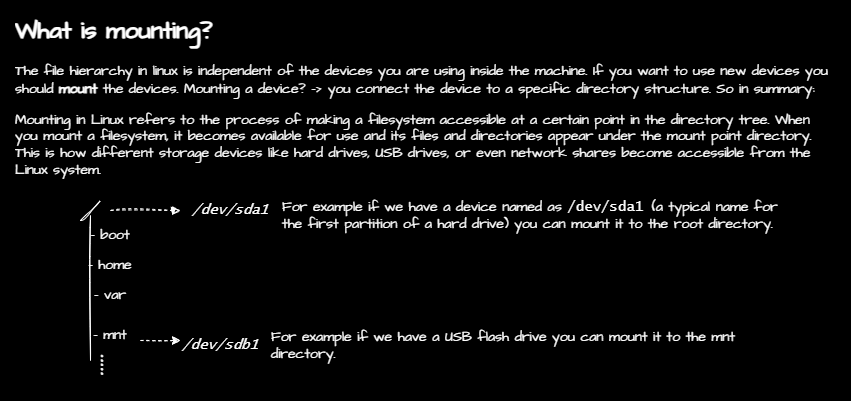

The diagram above was exported from draw.io. Its source (the exported page's mxGraphModel, read from the mxfile embedded in the PNG):
<mxGraphModel dx="1079" dy="654" grid="1" gridSize="10" guides="1" tooltips="1" connect="1" arrows="1" fold="1" page="1" pageScale="1" pageWidth="850" pageHeight="1100" math="0" shadow="0">
  <root>
    <mxCell id="0" />
    <mxCell id="1" parent="0" />
    <mxCell id="2" value="" style="rounded=0;whiteSpace=wrap;html=1;connectable=0;editable=1;movable=0;resizable=1;rotatable=0;deletable=1;expand=0;recursiveResize=0;strokeColor=#000000;allowArrows=0;fillColor=#000000;" vertex="1" parent="1">
      <mxGeometry width="850" height="400" as="geometry" />
    </mxCell>
    <mxCell id="5" value="&lt;h1&gt;&lt;font color=&quot;#ffffff&quot; data-font-src=&quot;https://fonts.googleapis.com/css?family=Architects+Daughter&quot; face=&quot;Architects Daughter&quot;&gt;What is mounting?&lt;/font&gt;&lt;/h1&gt;&lt;p style=&quot;font-size: 14px;&quot;&gt;&lt;font color=&quot;#ffffff&quot; style=&quot;font-size: 14px;&quot; data-font-src=&quot;https://fonts.googleapis.com/css?family=Architects+Daughter&quot; face=&quot;Architects Daughter&quot;&gt;The file hierarchy in linux is independent of the devices you are using inside the machine. If you want to use new devices you should &lt;b style=&quot;&quot;&gt;mount &lt;/b&gt;the devices. Mounting a device? -&amp;gt; you connect the device to a specific directory structure. So in summary:&amp;nbsp;&lt;/font&gt;&lt;/p&gt;&lt;font color=&quot;#ffffff&quot; style=&quot;font-size: 14px;&quot; data-font-src=&quot;https://fonts.googleapis.com/css?family=Architects+Daughter&quot; face=&quot;Architects Daughter&quot;&gt;Mounting in Linux refers to the process of making a filesystem accessible at a certain point in the directory tree. When you mount a filesystem, it becomes available for use and its files and directories appear under the mount point directory. This is how different storage devices like hard drives, USB drives, or even network shares become accessible from the Linux system.&lt;/font&gt;" style="text;html=1;strokeColor=none;fillColor=none;spacing=5;spacingTop=-20;whiteSpace=wrap;overflow=hidden;rounded=0;" vertex="1" parent="1">
      <mxGeometry x="10" y="10" width="830" height="170" as="geometry" />
    </mxCell>
    <mxCell id="6" value="" style="endArrow=none;html=1;fontFamily=Architects Daughter;fontSource=https%3A%2F%2Ffonts.googleapis.com%2Fcss%3Ffamily%3DArchitects%2BDaughter;fontSize=14;fontColor=#FFFFFF;sketch=1;curveFitting=1;jiggle=2;strokeColor=#FFFFFF;" edge="1" parent="1">
      <mxGeometry width="50" height="50" relative="1" as="geometry">
        <mxPoint x="80" y="220" as="sourcePoint" />
        <mxPoint x="100" y="200" as="targetPoint" />
      </mxGeometry>
    </mxCell>
    <mxCell id="7" value="" style="endArrow=none;html=1;sketch=1;fontFamily=Architects Daughter;fontSource=https%3A%2F%2Ffonts.googleapis.com%2Fcss%3Ffamily%3DArchitects%2BDaughter;fontSize=14;fontColor=#FFFFFF;strokeColor=#FFFFFF;" edge="1" parent="1">
      <mxGeometry width="50" height="50" relative="1" as="geometry">
        <mxPoint x="90" y="360" as="sourcePoint" />
        <mxPoint x="90" y="215" as="targetPoint" />
      </mxGeometry>
    </mxCell>
    <mxCell id="9" value="- boot" style="text;html=1;strokeColor=none;fillColor=none;align=center;verticalAlign=middle;whiteSpace=wrap;rounded=0;labelBackgroundColor=none;fontFamily=Architects Daughter;fontSource=https%3A%2F%2Ffonts.googleapis.com%2Fcss%3Ffamily%3DArchitects%2BDaughter;fontSize=14;fontColor=#FFFFFF;" vertex="1" parent="1">
      <mxGeometry x="80" y="220" width="60" height="30" as="geometry" />
    </mxCell>
    <mxCell id="10" value="- home" style="text;html=1;strokeColor=none;fillColor=none;align=center;verticalAlign=middle;whiteSpace=wrap;rounded=0;labelBackgroundColor=none;fontFamily=Architects Daughter;fontSource=https%3A%2F%2Ffonts.googleapis.com%2Fcss%3Ffamily%3DArchitects%2BDaughter;fontSize=14;fontColor=#FFFFFF;" vertex="1" parent="1">
      <mxGeometry x="80" y="250" width="60" height="30" as="geometry" />
    </mxCell>
    <mxCell id="11" value="- var" style="text;html=1;strokeColor=none;fillColor=none;align=center;verticalAlign=middle;whiteSpace=wrap;rounded=0;labelBackgroundColor=none;fontFamily=Architects Daughter;fontSource=https%3A%2F%2Ffonts.googleapis.com%2Fcss%3Ffamily%3DArchitects%2BDaughter;fontSize=14;fontColor=#FFFFFF;" vertex="1" parent="1">
      <mxGeometry x="80" y="280" width="60" height="30" as="geometry" />
    </mxCell>
    <mxCell id="12" value="- mnt" style="text;html=1;strokeColor=none;fillColor=none;align=center;verticalAlign=middle;whiteSpace=wrap;rounded=0;labelBackgroundColor=none;fontFamily=Architects Daughter;fontSource=https%3A%2F%2Ffonts.googleapis.com%2Fcss%3Ffamily%3DArchitects%2BDaughter;fontSize=14;fontColor=#FFFFFF;" vertex="1" parent="1">
      <mxGeometry x="80" y="320" width="60" height="30" as="geometry" />
    </mxCell>
    <mxCell id="13" value="&lt;font style=&quot;font-size: 31px;&quot;&gt;.....&lt;/font&gt;" style="text;html=1;strokeColor=none;fillColor=none;align=center;verticalAlign=middle;whiteSpace=wrap;rounded=0;labelBackgroundColor=none;fontFamily=Architects Daughter;fontSource=https%3A%2F%2Ffonts.googleapis.com%2Fcss%3Ffamily%3DArchitects%2BDaughter;fontSize=14;fontColor=#FFFFFF;rotation=90;" vertex="1" parent="1">
      <mxGeometry x="80" y="350" width="60" height="30" as="geometry" />
    </mxCell>
    <mxCell id="14" value="" style="endArrow=classic;html=1;fontFamily=Architects Daughter;fontSource=https%3A%2F%2Ffonts.googleapis.com%2Fcss%3Ffamily%3DArchitects%2BDaughter;fontSize=31;fontColor=#FFFFFF;sketch=1;curveFitting=1;jiggle=2;dashed=1;strokeColor=#FFFFFF;" edge="1" parent="1">
      <mxGeometry width="50" height="50" relative="1" as="geometry">
        <mxPoint x="110" y="210" as="sourcePoint" />
        <mxPoint x="180" y="210" as="targetPoint" />
      </mxGeometry>
    </mxCell>
    <mxCell id="15" value="&lt;font style=&quot;font-size: 14px;&quot; face=&quot;Lucida Console&quot;&gt;&lt;i&gt;/dev/sda1&lt;/i&gt;&lt;/font&gt;" style="text;html=1;strokeColor=none;fillColor=none;align=center;verticalAlign=middle;whiteSpace=wrap;rounded=0;labelBackgroundColor=none;fontFamily=Architects Daughter;fontSource=https%3A%2F%2Ffonts.googleapis.com%2Fcss%3Ffamily%3DArchitects%2BDaughter;fontSize=31;fontColor=#FFFFFF;" vertex="1" parent="1">
      <mxGeometry x="200" y="190" width="60" height="30" as="geometry" />
    </mxCell>
    <mxCell id="16" value="&lt;font data-font-src=&quot;https://fonts.googleapis.com/css?family=Architects+Daughter&quot; face=&quot;Architects Daughter&quot;&gt;For example if we have a device named as &lt;/font&gt;&lt;font data-font-src=&quot;https://fonts.googleapis.com/css?family=Architects+Daughter&quot;&gt;/dev/sda1 &lt;font face=&quot;Architects Daughter&quot;&gt;(a typical name for the first partition of a hard drive) you can mount it to the root directory.&amp;nbsp;&lt;/font&gt;&lt;/font&gt;&lt;font data-font-src=&quot;https://fonts.googleapis.com/css?family=Architects+Daughter&quot; face=&quot;Architects Daughter&quot;&gt;&amp;nbsp;&lt;/font&gt;" style="text;html=1;strokeColor=none;fillColor=none;align=left;verticalAlign=middle;whiteSpace=wrap;rounded=0;labelBackgroundColor=none;fontFamily=Lucida Console;fontSize=14;fontColor=#FFFFFF;" vertex="1" parent="1">
      <mxGeometry x="280" y="200" width="510" height="30" as="geometry" />
    </mxCell>
    <mxCell id="17" value="" style="endArrow=classic;html=1;dashed=1;sketch=1;fontFamily=Architects Daughter;fontSource=https%3A%2F%2Ffonts.googleapis.com%2Fcss%3Ffamily%3DArchitects%2BDaughter;fontSize=14;fontColor=#FFFFFF;strokeColor=#FFFFFF;" edge="1" parent="1">
      <mxGeometry width="50" height="50" relative="1" as="geometry">
        <mxPoint x="140" y="340" as="sourcePoint" />
        <mxPoint x="180" y="340" as="targetPoint" />
      </mxGeometry>
    </mxCell>
    <mxCell id="18" value="&lt;font face=&quot;Lucida Console&quot;&gt;&lt;i&gt;/dev/sdb1&lt;/i&gt;&lt;/font&gt;" style="text;html=1;strokeColor=none;fillColor=none;align=center;verticalAlign=middle;whiteSpace=wrap;rounded=0;labelBackgroundColor=none;fontFamily=Architects Daughter;fontSource=https%3A%2F%2Ffonts.googleapis.com%2Fcss%3Ffamily%3DArchitects%2BDaughter;fontSize=14;fontColor=#FFFFFF;" vertex="1" parent="1">
      <mxGeometry x="190" y="330" width="60" height="30" as="geometry" />
    </mxCell>
    <mxCell id="19" value="&lt;div style=&quot;text-align: left;&quot;&gt;&lt;font style=&quot;background-color: initial;&quot; data-font-src=&quot;https://fonts.googleapis.com/css?family=Architects+Daughter&quot; face=&quot;Architects Daughter&quot;&gt;For example if we have a USB flash drive&lt;/font&gt;&lt;font style=&quot;background-color: initial;&quot; data-font-src=&quot;https://fonts.googleapis.com/css?family=Architects+Daughter&quot;&gt;&lt;font face=&quot;Architects Daughter&quot;&gt;&amp;nbsp;you can mount it to the mnt directory.&amp;nbsp;&lt;/font&gt;&lt;/font&gt;&lt;font style=&quot;background-color: initial;&quot; data-font-src=&quot;https://fonts.googleapis.com/css?family=Architects+Daughter&quot; face=&quot;Architects Daughter&quot;&gt;&amp;nbsp;&lt;/font&gt;&lt;/div&gt;" style="text;html=1;strokeColor=none;fillColor=none;align=center;verticalAlign=middle;whiteSpace=wrap;rounded=0;labelBackgroundColor=none;fontFamily=Lucida Console;fontSize=14;fontColor=#FFFFFF;" vertex="1" parent="1">
      <mxGeometry x="270" y="330" width="510" height="30" as="geometry" />
    </mxCell>
  </root>
</mxGraphModel>